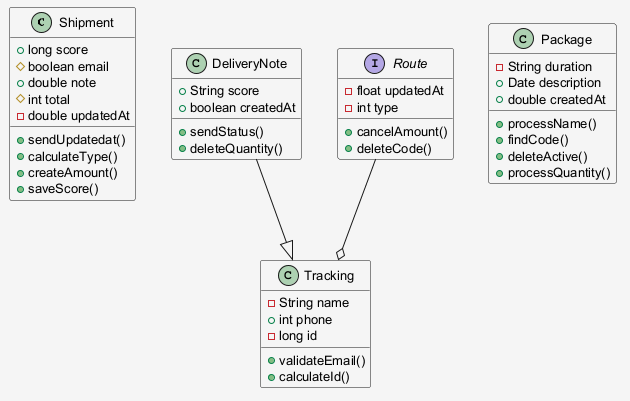

The diagram above was rendered by PlantUML. Its source (embedded in the PNG):
@startuml
skinparam shadowing false
skinparam backgroundColor #F5F5F5
skinparam defaultFontSize 13
class Shipment {
  +long score
  #boolean email
  +double note
  #int total
  -double updatedAt
  +sendUpdatedat()
  +calculateType()
  +createAmount()
  +saveScore()
}
class Tracking {
  -String name
  +int phone
  -long id
  +validateEmail()
  +calculateId()
}
class DeliveryNote {
  +String score
  +boolean createdAt
  +sendStatus()
  +deleteQuantity()
}
class Package {
  -String duration
  +Date description
  +double createdAt
  +processName()
  +findCode()
  +deleteActive()
  +processQuantity()
}
interface Route {
  -float updatedAt
  -int type
  +cancelAmount()
  +deleteCode()
}
DeliveryNote --|> Tracking
Route --o Tracking
@enduml